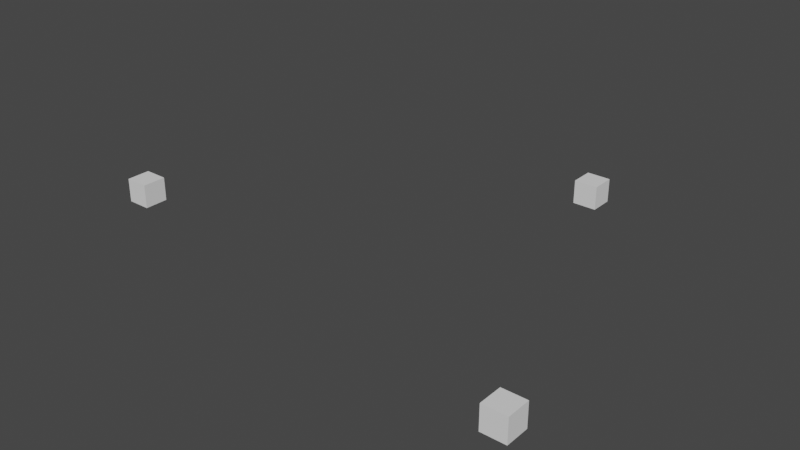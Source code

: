 # Source: savePoints.blend  (saved by Blender 3.4.6; exported with 4.5.12 LTS)
import bpy
from mathutils import Matrix  # noqa: F401  (used for matrix-valued properties, if any)

bpy.ops.wm.read_factory_settings(use_empty=True)
scene = bpy.context.scene
scene.name = 'Scene'

# ---- collections
col_collection = bpy.data.collections.new('Collection'); scene.collection.children.link(col_collection)

# ---- world
world_world = bpy.data.worlds.new('World'); scene.world = world_world
world_world.use_nodes = True; world_world.node_tree.nodes.clear()
_N = world_world.node_tree.nodes; _L = world_world.node_tree.links
n0 = _N.new('ShaderNodeOutputWorld'); n0.name = 'World Output'; n0.location = (300, 300)
n1 = _N.new('ShaderNodeBackground'); n1.name = 'Background'; n1.location = (10, 300)
n1.inputs[0].default_value = (0.05088, 0.05088, 0.05088, 1.0)
_L.new(n1.outputs[0], n0.inputs[0])
n0.is_active_output = True
world_world.color = (0.05088, 0.05088, 0.05088)
world_world.use_sun_shadow = False
world_world.sun_shadow_jitter_overblur = 0.0

# ---- meshes
me_cube_001 = bpy.data.meshes.new('Cube.001')
me_cube_001.from_pydata([(-1.0, -1.0, -1.0), (-1.0, -1.0, 1.0), (-1.0, 1.0, -1.0), (-1.0, 1.0, 1.0), (1.0, -1.0, -1.0), (1.0, -1.0, 1.0), (1.0, 1.0, -1.0), (1.0, 1.0, 1.0)], [], [(0, 1, 3, 2), (2, 3, 7, 6), (6, 7, 5, 4), (4, 5, 1, 0), (2, 6, 4, 0), (7, 3, 1, 5)])
_uv = me_cube_001.uv_layers.new(name='UVMap')
_uv.uv.foreach_set('vector', [0.375, 0.0, 0.625, 0.0, 0.625, 0.25, 0.375, 0.25, 0.375, 0.25, 0.625, 0.25, 0.625, 0.5, 0.375, 0.5, 0.375, 0.5, 0.625, 0.5, 0.625, 0.75, 0.375, 0.75, 0.375, 0.75, 0.625, 0.75, 0.625, 1.0, 0.375, 1.0, 0.125, 0.5, 0.375, 0.5, 0.375, 0.75, 0.125, 0.75, 0.625, 0.5, 0.875, 0.5, 0.875, 0.75, 0.625, 0.75])
me_cube_001.update()
me_cube_002 = bpy.data.meshes.new('Cube.002')
me_cube_002.from_pydata([(-1.0, -1.0, -1.0), (-1.0, -1.0, 1.0), (-1.0, 1.0, -1.0), (-1.0, 1.0, 1.0), (1.0, -1.0, -1.0), (1.0, -1.0, 1.0), (1.0, 1.0, -1.0), (1.0, 1.0, 1.0)], [], [(0, 1, 3, 2), (2, 3, 7, 6), (6, 7, 5, 4), (4, 5, 1, 0), (2, 6, 4, 0), (7, 3, 1, 5)])
_uv = me_cube_002.uv_layers.new(name='UVMap')
_uv.uv.foreach_set('vector', [0.375, 0.0, 0.625, 0.0, 0.625, 0.25, 0.375, 0.25, 0.375, 0.25, 0.625, 0.25, 0.625, 0.5, 0.375, 0.5, 0.375, 0.5, 0.625, 0.5, 0.625, 0.75, 0.375, 0.75, 0.375, 0.75, 0.625, 0.75, 0.625, 1.0, 0.375, 1.0, 0.125, 0.5, 0.375, 0.5, 0.375, 0.75, 0.125, 0.75, 0.625, 0.5, 0.875, 0.5, 0.875, 0.75, 0.625, 0.75])
me_cube_002.update()
me_cube_003 = bpy.data.meshes.new('Cube.003')
me_cube_003.from_pydata([(-1.0, -1.0, -1.0), (-1.0, -1.0, 1.0), (-1.0, 1.0, -1.0), (-1.0, 1.0, 1.0), (1.0, -1.0, -1.0), (1.0, -1.0, 1.0), (1.0, 1.0, -1.0), (1.0, 1.0, 1.0)], [], [(0, 1, 3, 2), (2, 3, 7, 6), (6, 7, 5, 4), (4, 5, 1, 0), (2, 6, 4, 0), (7, 3, 1, 5)])
_uv = me_cube_003.uv_layers.new(name='UVMap')
_uv.uv.foreach_set('vector', [0.375, 0.0, 0.625, 0.0, 0.625, 0.25, 0.375, 0.25, 0.375, 0.25, 0.625, 0.25, 0.625, 0.5, 0.375, 0.5, 0.375, 0.5, 0.625, 0.5, 0.625, 0.75, 0.375, 0.75, 0.375, 0.75, 0.625, 0.75, 0.625, 1.0, 0.375, 1.0, 0.125, 0.5, 0.375, 0.5, 0.375, 0.75, 0.125, 0.75, 0.625, 0.5, 0.875, 0.5, 0.875, 0.75, 0.625, 0.75])
me_cube_003.update()

# ---- objects
ob_tolbana = bpy.data.objects.new('tolbana', me_cube_001)
ob_0_0 = bpy.data.objects.new('0,0', me_cube_002)
ob_horunka = bpy.data.objects.new('horunka', me_cube_003)

# ---- transforms, parenting, visibility, modifiers, constraints
ob_tolbana.location = (0.906, 0.1676, 0.0009918)
ob_tolbana.scale = (0.01845, 0.01845, 0.01845)
ob_0_0.location = (0.1719, 0.2852, 0.0002289)
ob_0_0.scale = (0.01845, 0.01845, 0.01845)
ob_horunka.location = (0.6873, 0.7073, 0.0002747)
ob_horunka.scale = (0.01845, 0.01845, 0.01845)

# ---- collection membership
col_collection.objects.link(ob_tolbana)
col_collection.objects.link(ob_0_0)
col_collection.objects.link(ob_horunka)

# ---- scene / render settings (as saved in the file)
scene.frame_start = 1; scene.frame_end = 250; scene.frame_set(1)
scene.render.engine = 'BLENDER_EEVEE_NEXT'
scene.cycles.sampling_pattern = 'TABULATED_SOBOL'
scene.cycles.use_light_tree = False
scene.view_settings.view_transform = 'Filmic'
bpy.context.view_layer.update()

# ---- added for rendering (the .blend has no active camera and no usable light): camera, sun
cam_auto = bpy.data.cameras.new('AutoCamera')
cam_auto.lens = 50.0
cam_auto.sensor_width = 36.0
cam_auto.clip_end = 1000.0
ob_auto_camera = bpy.data.objects.new('AutoCamera', cam_auto)
scene.collection.objects.link(ob_auto_camera)
ob_auto_camera.location = (1.4304, -0.632351, 0.713788)
ob_auto_camera.rotation_euler = (1.09748, -7.21219e-08, 0.694738)
scene.camera = ob_auto_camera
light_auto_sun = bpy.data.lights.new('AutoSun', 'SUN')
light_auto_sun.energy = 3.0
light_auto_sun.angle = 0.0523599
ob_auto_sun = bpy.data.objects.new('AutoSun', light_auto_sun)
scene.collection.objects.link(ob_auto_sun)
ob_auto_sun.rotation_euler = (0.872665, 0.174533, 0.523599)
bpy.context.view_layer.update()
